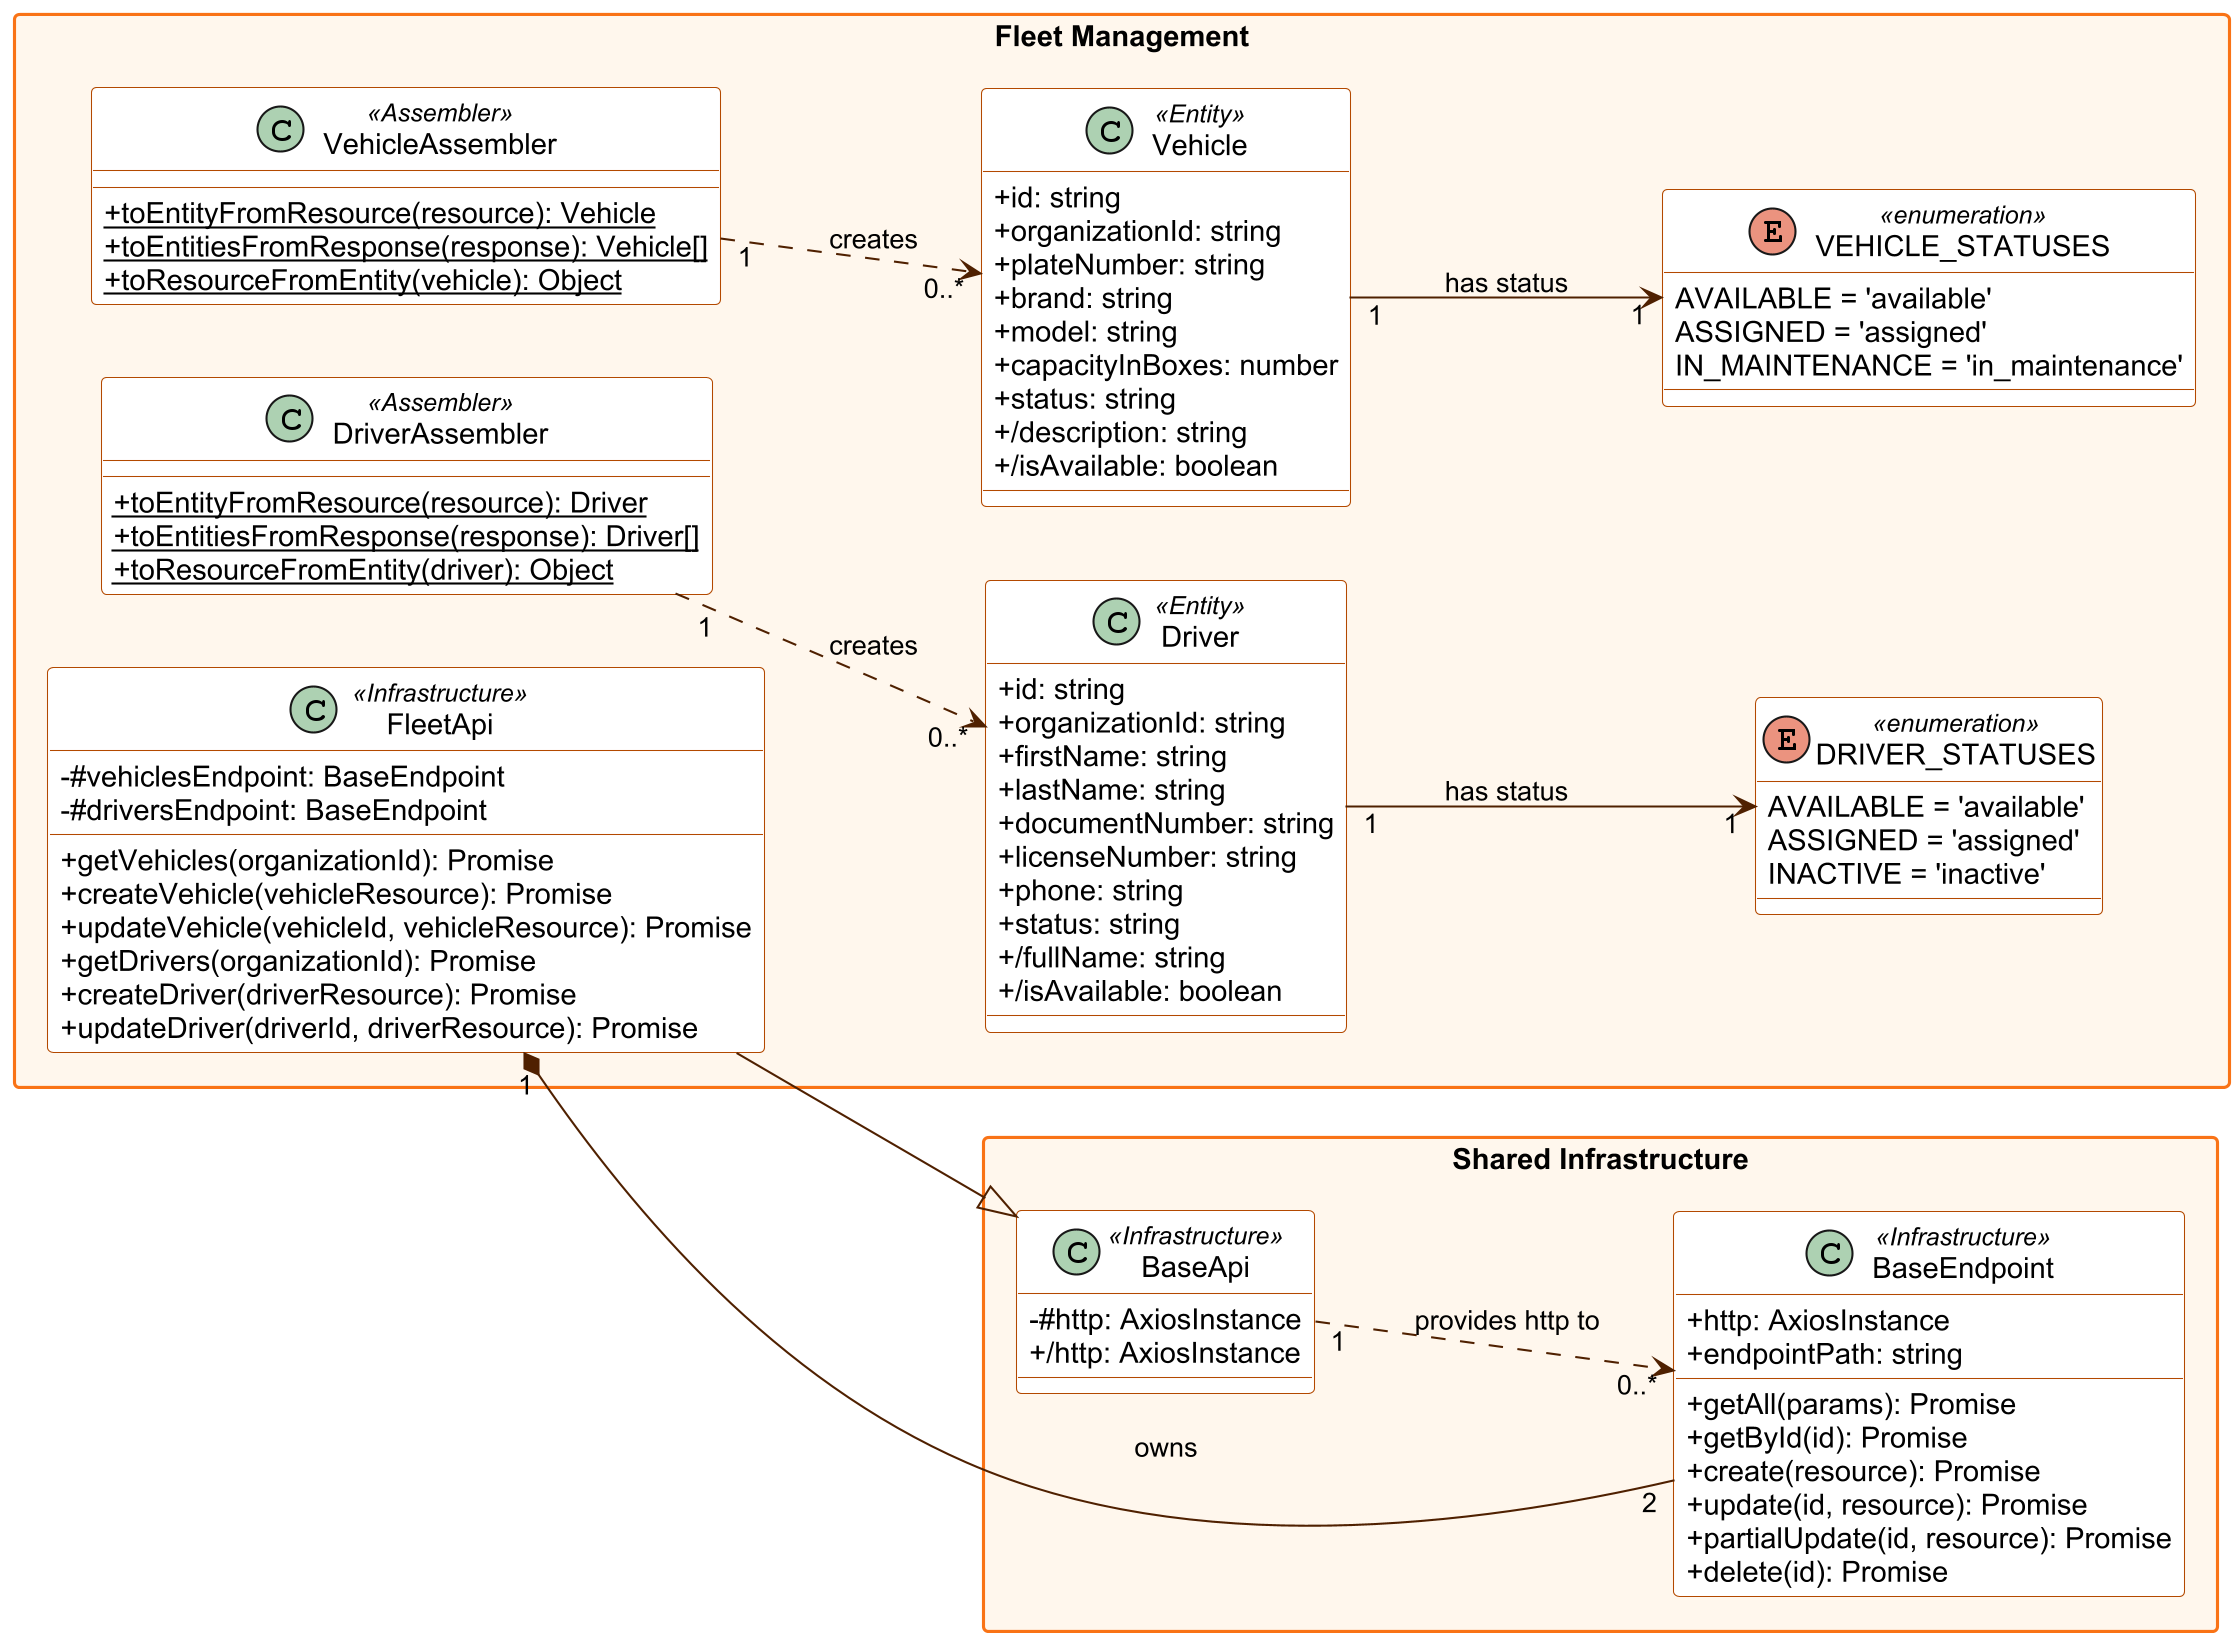

The diagram above was rendered by PlantUML. Its source (embedded in the PNG):
@startuml
skinparamlocked dpi 200
' BottleTrack - Frontend Web Application - Fleet Management class diagram
skinparam classAttributeIconSize 0
skinparam packageStyle rectangle
skinparam shadowing false
skinparam defaultFontName Arial
skinparam class {
  BackgroundColor #ffffff
  BorderColor #b34900
  ArrowColor #4f2000
}
skinparam package {
  BackgroundColor #fff7ed
  BorderColor #f97316
}
left to right direction

package "Shared Infrastructure" {
  class BaseApi <<Infrastructure>> {
    - #http: AxiosInstance
    + /http: AxiosInstance
  }
  class BaseEndpoint <<Infrastructure>> {
    + http: AxiosInstance
    + endpointPath: string
    + getAll(params): Promise
    + getById(id): Promise
    + create(resource): Promise
    + update(id, resource): Promise
    + partialUpdate(id, resource): Promise
    + delete(id): Promise
  }
  BaseApi "1" ..> "0..*" BaseEndpoint : provides http to
}

package "Fleet Management" {
  class Vehicle <<Entity>> {
    + id: string
    + organizationId: string
    + plateNumber: string
    + brand: string
    + model: string
    + capacityInBoxes: number
    + status: string
    + /description: string
    + /isAvailable: boolean
  }
  class Driver <<Entity>> {
    + id: string
    + organizationId: string
    + firstName: string
    + lastName: string
    + documentNumber: string
    + licenseNumber: string
    + phone: string
    + status: string
    + /fullName: string
    + /isAvailable: boolean
  }
  enum VEHICLE_STATUSES <<enumeration>> {
    AVAILABLE = 'available'
    ASSIGNED = 'assigned'
    IN_MAINTENANCE = 'in_maintenance'
  }
  enum DRIVER_STATUSES <<enumeration>> {
    AVAILABLE = 'available'
    ASSIGNED = 'assigned'
    INACTIVE = 'inactive'
  }
  class FleetApi <<Infrastructure>> {
    - #vehiclesEndpoint: BaseEndpoint
    - #driversEndpoint: BaseEndpoint
    + getVehicles(organizationId): Promise
    + createVehicle(vehicleResource): Promise
    + updateVehicle(vehicleId, vehicleResource): Promise
    + getDrivers(organizationId): Promise
    + createDriver(driverResource): Promise
    + updateDriver(driverId, driverResource): Promise
  }
  class VehicleAssembler <<Assembler>> {
    + {static} toEntityFromResource(resource): Vehicle
    + {static} toEntitiesFromResponse(response): Vehicle[]
    + {static} toResourceFromEntity(vehicle): Object
  }
  class DriverAssembler <<Assembler>> {
    + {static} toEntityFromResource(resource): Driver
    + {static} toEntitiesFromResponse(response): Driver[]
    + {static} toResourceFromEntity(driver): Object
  }
  Vehicle "1" --> "1" VEHICLE_STATUSES : has status
  Driver "1" --> "1" DRIVER_STATUSES : has status
  VehicleAssembler "1" ..> "0..*" Vehicle : creates
  DriverAssembler "1" ..> "0..*" Driver : creates
  FleetApi "1" *-- "2" BaseEndpoint : owns
  FleetApi --|> BaseApi
}
@enduml